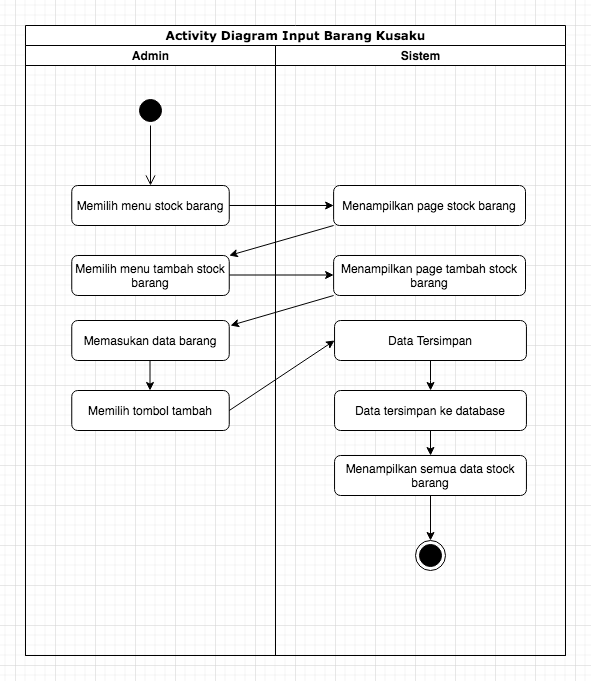

The diagram above was exported from draw.io. Its source (the exported page's mxGraphModel, read from the mxfile embedded in the PNG):
<mxGraphModel dx="786" dy="379" grid="1" gridSize="10" guides="1" tooltips="1" connect="1" arrows="1" fold="1" page="1" pageScale="1" pageWidth="850" pageHeight="1100" math="0" shadow="0">
  <root>
    <mxCell id="0" />
    <mxCell id="1" parent="0" />
    <mxCell id="ewonvVPj_XISHaatm-V8-1" value="Activity Diagram Input Barang Kusaku" style="swimlane;html=1;childLayout=stackLayout;startSize=20;rounded=0;shadow=0;comic=0;labelBackgroundColor=none;strokeWidth=1;fontFamily=Verdana;fontSize=12;align=center;" parent="1" vertex="1">
      <mxGeometry x="170" y="200" width="540" height="630" as="geometry" />
    </mxCell>
    <mxCell id="ewonvVPj_XISHaatm-V8-2" value="Admin" style="swimlane;html=1;startSize=20;" parent="ewonvVPj_XISHaatm-V8-1" vertex="1">
      <mxGeometry y="20" width="250" height="610" as="geometry" />
    </mxCell>
    <mxCell id="ewonvVPj_XISHaatm-V8-3" value="" style="ellipse;html=1;shape=startState;fillColor=#000000;strokeColor=#030000;" parent="ewonvVPj_XISHaatm-V8-2" vertex="1">
      <mxGeometry x="110" y="50" width="30" height="30" as="geometry" />
    </mxCell>
    <mxCell id="ewonvVPj_XISHaatm-V8-4" value="" style="edgeStyle=orthogonalEdgeStyle;html=1;verticalAlign=bottom;endArrow=open;endSize=8;strokeColor=#030000;rounded=0;" parent="ewonvVPj_XISHaatm-V8-2" source="ewonvVPj_XISHaatm-V8-3" edge="1">
      <mxGeometry relative="1" as="geometry">
        <mxPoint x="125" y="140" as="targetPoint" />
      </mxGeometry>
    </mxCell>
    <mxCell id="ewonvVPj_XISHaatm-V8-5" value="Memilih menu stock barang" style="rounded=1;whiteSpace=wrap;html=1;" parent="ewonvVPj_XISHaatm-V8-2" vertex="1">
      <mxGeometry x="46.25" y="140" width="157.5" height="40" as="geometry" />
    </mxCell>
    <mxCell id="ewonvVPj_XISHaatm-V8-50" value="Memilih menu tambah stock barang" style="rounded=1;whiteSpace=wrap;html=1;" parent="ewonvVPj_XISHaatm-V8-2" vertex="1">
      <mxGeometry x="46.25" y="210" width="157.5" height="40" as="geometry" />
    </mxCell>
    <mxCell id="ewonvVPj_XISHaatm-V8-56" value="Memasukan data barang" style="rounded=1;whiteSpace=wrap;html=1;" parent="ewonvVPj_XISHaatm-V8-2" vertex="1">
      <mxGeometry x="46.25" y="275" width="157.5" height="40" as="geometry" />
    </mxCell>
    <mxCell id="ewonvVPj_XISHaatm-V8-57" value="Memilih tombol tambah" style="rounded=1;whiteSpace=wrap;html=1;" parent="ewonvVPj_XISHaatm-V8-2" vertex="1">
      <mxGeometry x="46.25" y="345" width="157.5" height="40" as="geometry" />
    </mxCell>
    <mxCell id="ewonvVPj_XISHaatm-V8-60" style="edgeStyle=orthogonalEdgeStyle;rounded=0;orthogonalLoop=1;jettySize=auto;html=1;exitX=1;exitY=0.5;exitDx=0;exitDy=0;entryX=0;entryY=0.5;entryDx=0;entryDy=0;" parent="ewonvVPj_XISHaatm-V8-2" edge="1">
      <mxGeometry relative="1" as="geometry">
        <mxPoint x="203.75" y="229.5" as="sourcePoint" />
        <mxPoint x="308.1199999999999" y="229.5" as="targetPoint" />
      </mxGeometry>
    </mxCell>
    <mxCell id="ewonvVPj_XISHaatm-V8-62" style="edgeStyle=orthogonalEdgeStyle;rounded=0;orthogonalLoop=1;jettySize=auto;html=1;exitX=0.5;exitY=1;exitDx=0;exitDy=0;entryX=0.5;entryY=0;entryDx=0;entryDy=0;" parent="ewonvVPj_XISHaatm-V8-2" edge="1">
      <mxGeometry relative="1" as="geometry">
        <mxPoint x="124.49999999999994" y="315" as="sourcePoint" />
        <mxPoint x="124.49999999999994" y="345" as="targetPoint" />
      </mxGeometry>
    </mxCell>
    <mxCell id="ewonvVPj_XISHaatm-V8-7" value="Sistem" style="swimlane;html=1;startSize=20;" parent="ewonvVPj_XISHaatm-V8-1" vertex="1">
      <mxGeometry x="250" y="20" width="290" height="610" as="geometry" />
    </mxCell>
    <mxCell id="ewonvVPj_XISHaatm-V8-9" value="Menampilkan page stock barang" style="rounded=1;whiteSpace=wrap;html=1;" parent="ewonvVPj_XISHaatm-V8-7" vertex="1">
      <mxGeometry x="58.12" y="140" width="191.88" height="40" as="geometry" />
    </mxCell>
    <mxCell id="ewonvVPj_XISHaatm-V8-23" value="Menampilkan page tambah stock barang" style="rounded=1;whiteSpace=wrap;html=1;" parent="ewonvVPj_XISHaatm-V8-7" vertex="1">
      <mxGeometry x="58.120000000000005" y="210" width="191.88" height="40" as="geometry" />
    </mxCell>
    <mxCell id="ewonvVPj_XISHaatm-V8-20" style="edgeStyle=orthogonalEdgeStyle;rounded=0;orthogonalLoop=1;jettySize=auto;html=1;strokeColor=#030000;" parent="ewonvVPj_XISHaatm-V8-7" target="ewonvVPj_XISHaatm-V8-21" edge="1">
      <mxGeometry relative="1" as="geometry">
        <mxPoint x="155.00499999999988" y="510" as="targetPoint" />
        <mxPoint x="155.00499999999988" y="450" as="sourcePoint" />
      </mxGeometry>
    </mxCell>
    <mxCell id="ewonvVPj_XISHaatm-V8-21" value="" style="ellipse;html=1;shape=endState;fillColor=#000000;strokeColor=#030000;" parent="ewonvVPj_XISHaatm-V8-7" vertex="1">
      <mxGeometry x="140.00499999999988" y="495" width="30" height="30" as="geometry" />
    </mxCell>
    <mxCell id="ewonvVPj_XISHaatm-V8-48" style="edgeStyle=orthogonalEdgeStyle;rounded=0;orthogonalLoop=1;jettySize=auto;html=1;exitX=0.5;exitY=1;exitDx=0;exitDy=0;" parent="ewonvVPj_XISHaatm-V8-7" source="ewonvVPj_XISHaatm-V8-44" target="ewonvVPj_XISHaatm-V8-45" edge="1">
      <mxGeometry relative="1" as="geometry" />
    </mxCell>
    <mxCell id="ewonvVPj_XISHaatm-V8-44" value="Data Tersimpan" style="rounded=1;whiteSpace=wrap;html=1;" parent="ewonvVPj_XISHaatm-V8-7" vertex="1">
      <mxGeometry x="59.06" y="275" width="191.88" height="40" as="geometry" />
    </mxCell>
    <mxCell id="ewonvVPj_XISHaatm-V8-49" style="edgeStyle=orthogonalEdgeStyle;rounded=0;orthogonalLoop=1;jettySize=auto;html=1;exitX=0.5;exitY=1;exitDx=0;exitDy=0;" parent="ewonvVPj_XISHaatm-V8-7" source="ewonvVPj_XISHaatm-V8-45" target="ewonvVPj_XISHaatm-V8-46" edge="1">
      <mxGeometry relative="1" as="geometry" />
    </mxCell>
    <mxCell id="ewonvVPj_XISHaatm-V8-45" value="Data tersimpan ke database" style="rounded=1;whiteSpace=wrap;html=1;" parent="ewonvVPj_XISHaatm-V8-7" vertex="1">
      <mxGeometry x="59.06" y="345" width="191.88" height="40" as="geometry" />
    </mxCell>
    <mxCell id="ewonvVPj_XISHaatm-V8-46" value="Menampilkan semua data stock barang" style="rounded=1;whiteSpace=wrap;html=1;" parent="ewonvVPj_XISHaatm-V8-7" vertex="1">
      <mxGeometry x="59.06" y="410" width="191.88" height="40" as="geometry" />
    </mxCell>
    <mxCell id="ewonvVPj_XISHaatm-V8-61" value="" style="endArrow=classic;html=1;rounded=0;exitX=0;exitY=1;exitDx=0;exitDy=0;" parent="ewonvVPj_XISHaatm-V8-7" source="ewonvVPj_XISHaatm-V8-23" edge="1">
      <mxGeometry width="50" height="50" relative="1" as="geometry">
        <mxPoint x="59.05999999999989" y="310" as="sourcePoint" />
        <mxPoint x="-45" y="280" as="targetPoint" />
      </mxGeometry>
    </mxCell>
    <mxCell id="ewonvVPj_XISHaatm-V8-18" style="edgeStyle=orthogonalEdgeStyle;rounded=0;orthogonalLoop=1;jettySize=auto;html=1;exitX=1;exitY=0.5;exitDx=0;exitDy=0;entryX=0;entryY=0.5;entryDx=0;entryDy=0;" parent="ewonvVPj_XISHaatm-V8-1" source="ewonvVPj_XISHaatm-V8-5" target="ewonvVPj_XISHaatm-V8-9" edge="1">
      <mxGeometry relative="1" as="geometry" />
    </mxCell>
    <mxCell id="ewonvVPj_XISHaatm-V8-59" value="" style="endArrow=classic;html=1;rounded=0;exitX=0;exitY=1;exitDx=0;exitDy=0;entryX=1;entryY=0;entryDx=0;entryDy=0;" parent="ewonvVPj_XISHaatm-V8-1" source="ewonvVPj_XISHaatm-V8-9" target="ewonvVPj_XISHaatm-V8-50" edge="1">
      <mxGeometry width="50" height="50" relative="1" as="geometry">
        <mxPoint x="210" y="360" as="sourcePoint" />
        <mxPoint x="260" y="310" as="targetPoint" />
      </mxGeometry>
    </mxCell>
    <mxCell id="3x1nq6lTYO4Fqt4I_Uri-3" value="" style="endArrow=classic;html=1;rounded=0;exitX=1;exitY=0.5;exitDx=0;exitDy=0;entryX=0;entryY=0.5;entryDx=0;entryDy=0;" parent="ewonvVPj_XISHaatm-V8-1" source="ewonvVPj_XISHaatm-V8-57" target="ewonvVPj_XISHaatm-V8-44" edge="1">
      <mxGeometry width="50" height="50" relative="1" as="geometry">
        <mxPoint x="333.1199999999999" y="350" as="sourcePoint" />
        <mxPoint x="230" y="380" as="targetPoint" />
      </mxGeometry>
    </mxCell>
  </root>
</mxGraphModel>